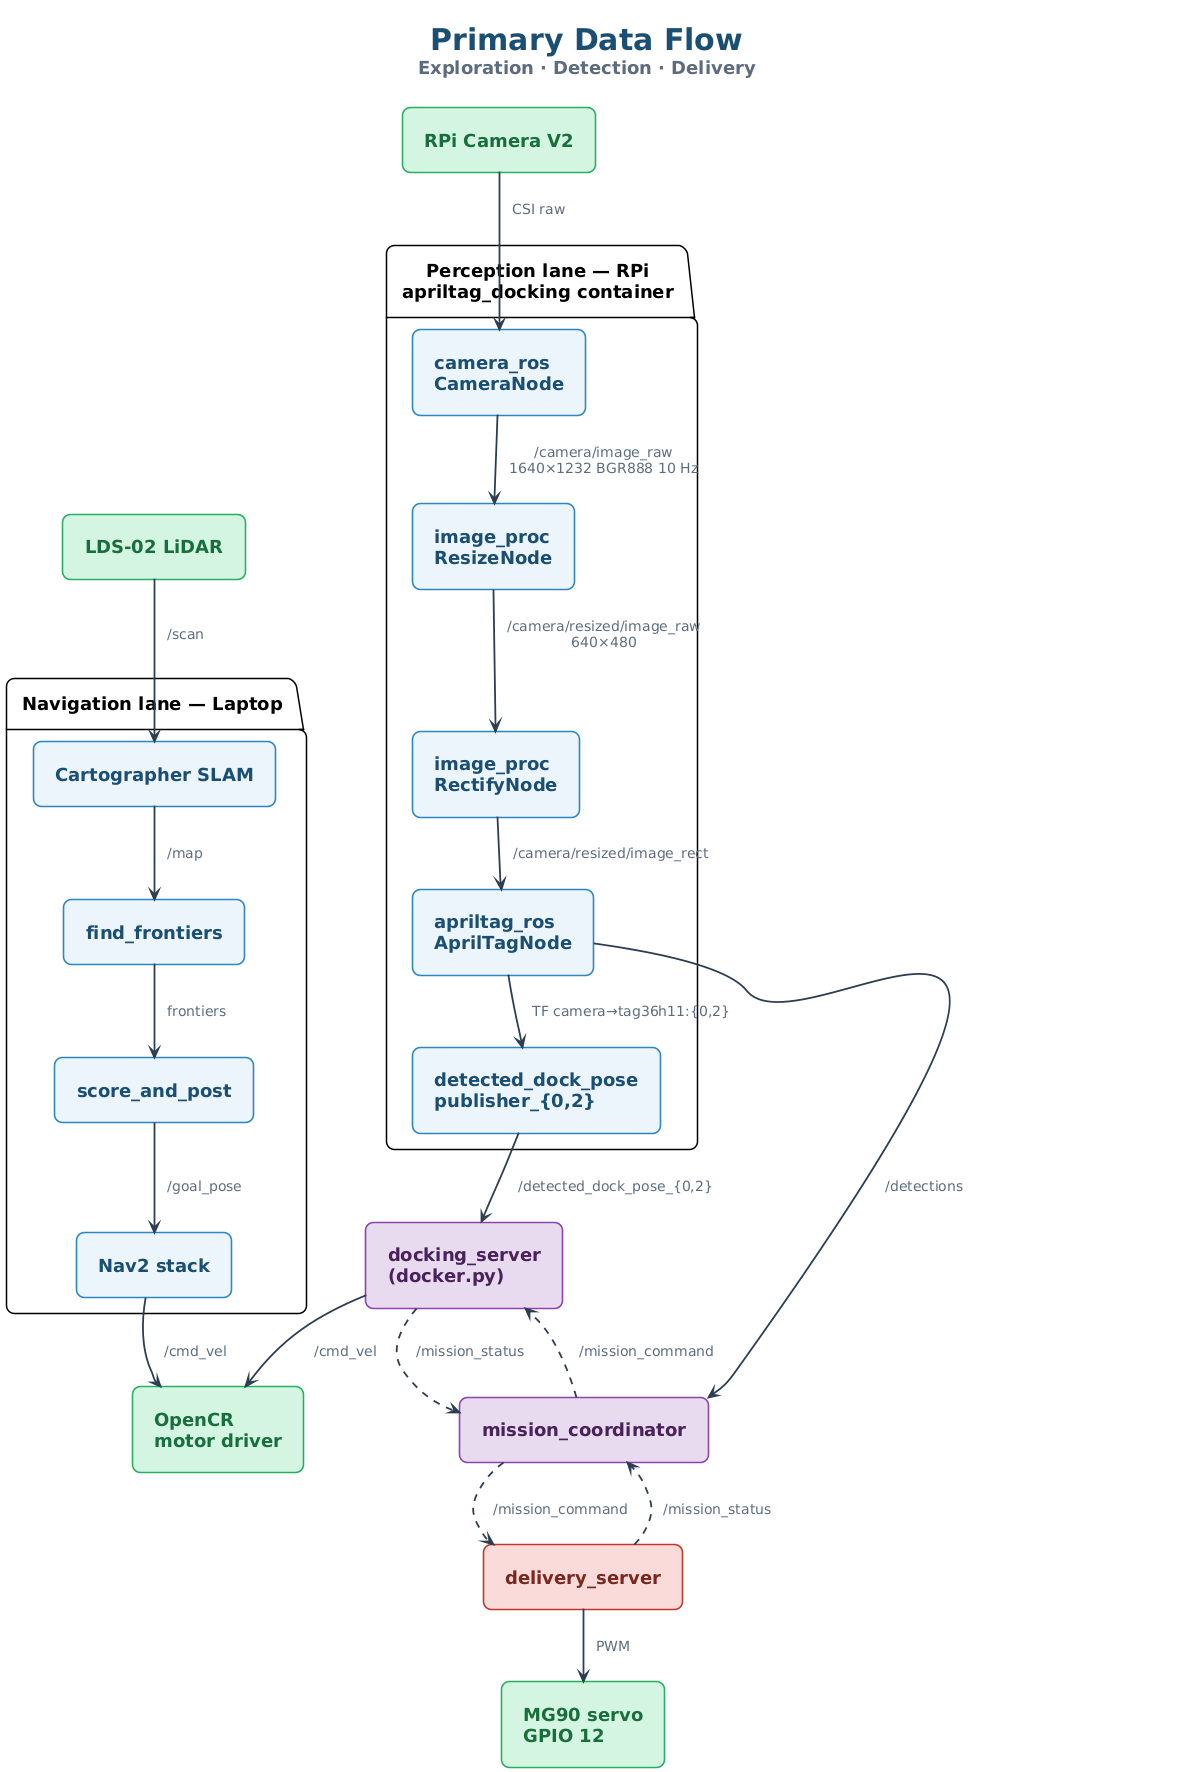

The diagram above was rendered by PlantUML. Its source (embedded in the PNG):
@startuml 02-hld-data-flow
!include _style.iuml

title <b>Primary Data Flow</b>\n<size:18><color:#5D6D7E>Exploration · Detection · Delivery</color></size>

skinparam ranksep 30
skinparam nodesep 35

' ============ Sensors ============
component "LDS-02 LiDAR"       as Lidar  <<io>>
component "RPi Camera V2"      as Cam    <<io>>

' ============ Navigation lane (Laptop) ============
package "Navigation lane — Laptop" as NavLane {
  component "Cartographer SLAM" as Cart
  component "find_frontiers"    as Find
  component "score_and_post"    as Score
  component "Nav2 stack"        as Nav2
}

' ============ Perception lane (RPi apriltag_docking container) ============
package "Perception lane — RPi\napriltag_docking container" as PercLane {
  component "camera_ros\nCameraNode"       as CamNode
  component "image_proc\nResizeNode"       as Resize
  component "image_proc\nRectifyNode"      as Rectify
  component "apriltag_ros\nAprilTagNode"   as Tag
  component "detected_dock_pose\npublisher_{0,2}" as DockPosePub
}

' ============ Coordinator + actuators ============
component "mission_coordinator"   as Coord   <<coord>>
component "docking_server\n(docker.py)" as Docker <<coord>>
component "delivery_server"       as Deliver <<delivery>>
component "OpenCR\nmotor driver"  as OpenCR  <<io>>
component "MG90 servo\nGPIO 12"   as Servo   <<io>>

' ============ Flow: Nav lane ============
Lidar   --> Cart    : <size:14>/scan</size>
Cart    --> Find    : <size:14>/map</size>
Find    --> Score   : <size:14>frontiers</size>
Score   --> Nav2    : <size:14>/goal_pose</size>
Nav2    --> OpenCR  : <size:14>/cmd_vel</size>

' ============ Flow: Perception lane ============
Cam       --> CamNode : <size:14>CSI raw</size>
CamNode   --> Resize  : <size:14>/camera/image_raw</size>\n<size:14>1640×1232 BGR888 10 Hz</size>
Resize    --> Rectify : <size:14>/camera/resized/image_raw</size>\n<size:14>640×480</size>
Rectify   --> Tag     : <size:14>/camera/resized/image_rect</size>
Tag       --> DockPosePub : <size:14>TF camera→tag36h11:{0,2}</size>

' ============ Joins at coordinator ============
Tag          --> Coord  : <size:14>/detections</size>
DockPosePub  --> Docker : <size:14>/detected_dock_pose_{0,2}</size>

Coord   ..> Docker  : <size:14>/mission_command</size>
Coord   ..> Deliver : <size:14>/mission_command</size>
Docker  ..> Coord   : <size:14>/mission_status</size>
Deliver ..> Coord   : <size:14>/mission_status</size>

Docker  --> OpenCR  : <size:14>/cmd_vel</size>
Deliver --> Servo   : <size:14>PWM</size>

@enduml